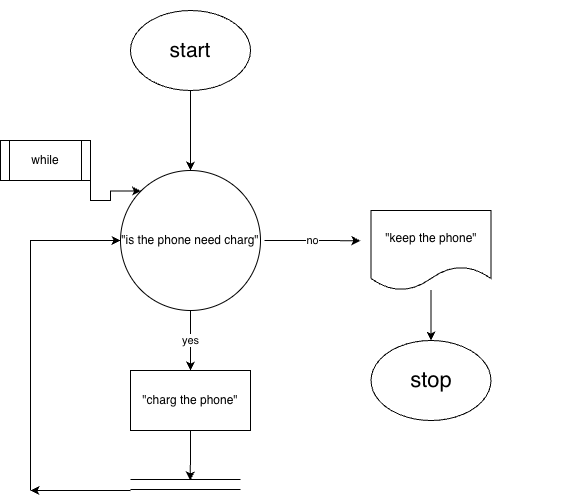

The diagram above was exported from draw.io. Its source (the exported page's mxGraphModel, read from the mxfile embedded in the PNG):
<mxGraphModel dx="727" dy="1142" grid="1" gridSize="10" guides="1" tooltips="1" connect="1" arrows="1" fold="1" page="1" pageScale="1" pageWidth="827" pageHeight="1169" math="0" shadow="0">
  <root>
    <mxCell id="0" />
    <mxCell id="1" parent="0" />
    <mxCell id="D8GC8KEQB9F6DrNde6tG-199" edge="1" parent="1" source="D8GC8KEQB9F6DrNde6tG-25" style="edgeStyle=orthogonalEdgeStyle;rounded=0;orthogonalLoop=1;jettySize=auto;html=1;" target="D8GC8KEQB9F6DrNde6tG-186" value="">
      <mxGeometry relative="1" as="geometry" />
    </mxCell>
    <mxCell id="D8GC8KEQB9F6DrNde6tG-25" parent="1" style="ellipse;whiteSpace=wrap;html=1;" value="&lt;font style=&quot;font-size: 21px;&quot;&gt;start&lt;/font&gt;" vertex="1">
      <mxGeometry height="80" width="120" x="200" y="110" as="geometry" />
    </mxCell>
    <mxCell id="D8GC8KEQB9F6DrNde6tG-26" parent="1" style="ellipse;whiteSpace=wrap;html=1;" value="&lt;font style=&quot;font-size: 22px;&quot;&gt;stop&lt;/font&gt;" vertex="1">
      <mxGeometry height="80" width="120" x="440.5" y="440" as="geometry" />
    </mxCell>
    <mxCell id="D8GC8KEQB9F6DrNde6tG-87" parent="1" style="text;html=1;whiteSpace=wrap;strokeColor=none;fillColor=none;align=center;verticalAlign=middle;rounded=0;" value="&lt;div&gt;&lt;div&gt;&lt;br&gt;&lt;/div&gt;&lt;/div&gt;" vertex="1">
      <mxGeometry height="120" width="279" x="361" y="100" as="geometry" />
    </mxCell>
    <mxCell id="D8GC8KEQB9F6DrNde6tG-182" edge="1" parent="1" style="edgeStyle=orthogonalEdgeStyle;rounded=0;orthogonalLoop=1;jettySize=auto;html=1;exitX=1;exitY=0.5;exitDx=0;exitDy=0;" value="no">
      <mxGeometry relative="1" as="geometry">
        <mxPoint x="334" y="340" as="sourcePoint" />
        <mxPoint x="430" y="340.2222222222222" as="targetPoint" />
      </mxGeometry>
    </mxCell>
    <mxCell id="D8GC8KEQB9F6DrNde6tG-181" edge="1" parent="1" style="shape=link;html=1;rounded=0;width=10;" value="">
      <mxGeometry relative="1" width="100" as="geometry">
        <mxPoint x="200" y="584" as="sourcePoint" />
        <mxPoint x="310" y="584" as="targetPoint" />
      </mxGeometry>
    </mxCell>
    <mxCell id="D8GC8KEQB9F6DrNde6tG-198" edge="1" parent="1" source="D8GC8KEQB9F6DrNde6tG-183" style="edgeStyle=orthogonalEdgeStyle;rounded=0;orthogonalLoop=1;jettySize=auto;html=1;" target="D8GC8KEQB9F6DrNde6tG-26" value="">
      <mxGeometry relative="1" as="geometry" />
    </mxCell>
    <mxCell id="D8GC8KEQB9F6DrNde6tG-183" parent="1" style="shape=document;whiteSpace=wrap;html=1;boundedLbl=1;" value="&quot;keep the phone&quot;" vertex="1">
      <mxGeometry height="80" width="120" x="440.5" y="310" as="geometry" />
    </mxCell>
    <mxCell id="D8GC8KEQB9F6DrNde6tG-188" edge="1" parent="1" source="D8GC8KEQB9F6DrNde6tG-186" style="edgeStyle=orthogonalEdgeStyle;rounded=0;orthogonalLoop=1;jettySize=auto;html=1;" target="D8GC8KEQB9F6DrNde6tG-187" value="yes">
      <mxGeometry relative="1" as="geometry" />
    </mxCell>
    <mxCell id="D8GC8KEQB9F6DrNde6tG-192" edge="1" parent="1" source="D8GC8KEQB9F6DrNde6tG-186" style="edgeStyle=orthogonalEdgeStyle;rounded=0;orthogonalLoop=1;jettySize=auto;html=1;exitX=0;exitY=0.5;exitDx=0;exitDy=0;endArrow=none;endFill=0;startArrow=classic;startFill=1;">
      <mxGeometry relative="1" as="geometry">
        <mxPoint x="100" y="590" as="targetPoint" />
      </mxGeometry>
    </mxCell>
    <mxCell id="D8GC8KEQB9F6DrNde6tG-186" parent="1" style="ellipse;whiteSpace=wrap;html=1;aspect=fixed;" value="&quot;is the phone need charg&quot;" vertex="1">
      <mxGeometry height="140" width="140" x="190" y="270" as="geometry" />
    </mxCell>
    <mxCell id="D8GC8KEQB9F6DrNde6tG-189" edge="1" parent="1" source="D8GC8KEQB9F6DrNde6tG-187" style="edgeStyle=orthogonalEdgeStyle;rounded=0;orthogonalLoop=1;jettySize=auto;html=1;exitX=0.5;exitY=1;exitDx=0;exitDy=0;">
      <mxGeometry relative="1" as="geometry">
        <mxPoint x="259.66666666666663" y="580" as="targetPoint" />
      </mxGeometry>
    </mxCell>
    <mxCell id="D8GC8KEQB9F6DrNde6tG-187" parent="1" style="rounded=0;whiteSpace=wrap;html=1;" value="&quot;charg the phone&quot;" vertex="1">
      <mxGeometry height="60" width="120" x="200" y="470" as="geometry" />
    </mxCell>
    <mxCell id="D8GC8KEQB9F6DrNde6tG-193" edge="1" parent="1" style="endArrow=none;html=1;rounded=0;startArrow=classic;startFill=1;endFill=0;" value="">
      <mxGeometry height="50" relative="1" width="50" as="geometry">
        <mxPoint x="100" y="590" as="sourcePoint" />
        <mxPoint x="200" y="590" as="targetPoint" />
      </mxGeometry>
    </mxCell>
    <mxCell id="D8GC8KEQB9F6DrNde6tG-197" edge="1" parent="1" source="D8GC8KEQB9F6DrNde6tG-194" style="edgeStyle=orthogonalEdgeStyle;rounded=0;orthogonalLoop=1;jettySize=auto;html=1;exitX=1;exitY=1;exitDx=0;exitDy=0;entryX=0;entryY=0;entryDx=0;entryDy=0;" target="D8GC8KEQB9F6DrNde6tG-186">
      <mxGeometry relative="1" as="geometry" />
    </mxCell>
    <mxCell id="D8GC8KEQB9F6DrNde6tG-194" parent="1" style="shape=process;whiteSpace=wrap;html=1;backgroundOutline=1;" value="while" vertex="1">
      <mxGeometry height="40" width="90" x="70" y="240" as="geometry" />
    </mxCell>
  </root>
</mxGraphModel>